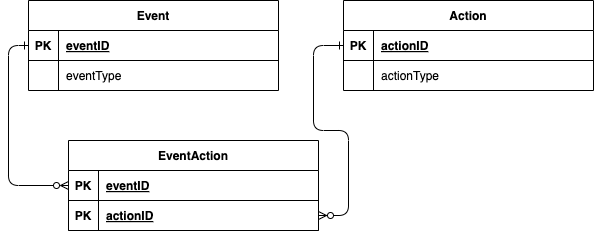

The diagram above was exported from draw.io. Its source (the exported page's mxGraphModel, read from the mxfile embedded in the PNG):
<mxGraphModel dx="954" dy="581" grid="1" gridSize="10" guides="1" tooltips="1" connect="1" arrows="1" fold="1" page="1" pageScale="1" pageWidth="850" pageHeight="1100" math="0" shadow="0" extFonts="Permanent Marker^https://fonts.googleapis.com/css?family=Permanent+Marker">
  <root>
    <mxCell id="0" />
    <mxCell id="1" parent="0" />
    <mxCell id="C-vyLk0tnHw3VtMMgP7b-2" value="Action" style="shape=table;startSize=30;container=1;collapsible=1;childLayout=tableLayout;fixedRows=1;rowLines=0;fontStyle=1;align=center;resizeLast=1;" parent="1" vertex="1">
      <mxGeometry x="425" y="120" width="250" height="90" as="geometry" />
    </mxCell>
    <mxCell id="C-vyLk0tnHw3VtMMgP7b-3" value="" style="shape=partialRectangle;collapsible=0;dropTarget=0;pointerEvents=0;fillColor=none;points=[[0,0.5],[1,0.5]];portConstraint=eastwest;top=0;left=0;right=0;bottom=1;" parent="C-vyLk0tnHw3VtMMgP7b-2" vertex="1">
      <mxGeometry y="30" width="250" height="30" as="geometry" />
    </mxCell>
    <mxCell id="C-vyLk0tnHw3VtMMgP7b-4" value="PK" style="shape=partialRectangle;overflow=hidden;connectable=0;fillColor=none;top=0;left=0;bottom=0;right=0;fontStyle=1;" parent="C-vyLk0tnHw3VtMMgP7b-3" vertex="1">
      <mxGeometry width="30" height="30" as="geometry">
        <mxRectangle width="30" height="30" as="alternateBounds" />
      </mxGeometry>
    </mxCell>
    <mxCell id="C-vyLk0tnHw3VtMMgP7b-5" value="actionID" style="shape=partialRectangle;overflow=hidden;connectable=0;fillColor=none;top=0;left=0;bottom=0;right=0;align=left;spacingLeft=6;fontStyle=5;" parent="C-vyLk0tnHw3VtMMgP7b-3" vertex="1">
      <mxGeometry x="30" width="220" height="30" as="geometry">
        <mxRectangle width="220" height="30" as="alternateBounds" />
      </mxGeometry>
    </mxCell>
    <mxCell id="C-vyLk0tnHw3VtMMgP7b-6" value="" style="shape=partialRectangle;collapsible=0;dropTarget=0;pointerEvents=0;fillColor=none;points=[[0,0.5],[1,0.5]];portConstraint=eastwest;top=0;left=0;right=0;bottom=0;" parent="C-vyLk0tnHw3VtMMgP7b-2" vertex="1">
      <mxGeometry y="60" width="250" height="30" as="geometry" />
    </mxCell>
    <mxCell id="C-vyLk0tnHw3VtMMgP7b-7" value="" style="shape=partialRectangle;overflow=hidden;connectable=0;fillColor=none;top=0;left=0;bottom=0;right=0;" parent="C-vyLk0tnHw3VtMMgP7b-6" vertex="1">
      <mxGeometry width="30" height="30" as="geometry">
        <mxRectangle width="30" height="30" as="alternateBounds" />
      </mxGeometry>
    </mxCell>
    <mxCell id="C-vyLk0tnHw3VtMMgP7b-8" value="actionType" style="shape=partialRectangle;overflow=hidden;connectable=0;fillColor=none;top=0;left=0;bottom=0;right=0;align=left;spacingLeft=6;" parent="C-vyLk0tnHw3VtMMgP7b-6" vertex="1">
      <mxGeometry x="30" width="220" height="30" as="geometry">
        <mxRectangle width="220" height="30" as="alternateBounds" />
      </mxGeometry>
    </mxCell>
    <mxCell id="C-vyLk0tnHw3VtMMgP7b-23" value="Event" style="shape=table;startSize=30;container=1;collapsible=1;childLayout=tableLayout;fixedRows=1;rowLines=0;fontStyle=1;align=center;resizeLast=1;" parent="1" vertex="1">
      <mxGeometry x="110" y="120" width="250" height="90" as="geometry" />
    </mxCell>
    <mxCell id="C-vyLk0tnHw3VtMMgP7b-24" value="" style="shape=partialRectangle;collapsible=0;dropTarget=0;pointerEvents=0;fillColor=none;points=[[0,0.5],[1,0.5]];portConstraint=eastwest;top=0;left=0;right=0;bottom=1;" parent="C-vyLk0tnHw3VtMMgP7b-23" vertex="1">
      <mxGeometry y="30" width="250" height="30" as="geometry" />
    </mxCell>
    <mxCell id="C-vyLk0tnHw3VtMMgP7b-25" value="PK" style="shape=partialRectangle;overflow=hidden;connectable=0;fillColor=none;top=0;left=0;bottom=0;right=0;fontStyle=1;" parent="C-vyLk0tnHw3VtMMgP7b-24" vertex="1">
      <mxGeometry width="30" height="30" as="geometry">
        <mxRectangle width="30" height="30" as="alternateBounds" />
      </mxGeometry>
    </mxCell>
    <mxCell id="C-vyLk0tnHw3VtMMgP7b-26" value="eventID" style="shape=partialRectangle;overflow=hidden;connectable=0;fillColor=none;top=0;left=0;bottom=0;right=0;align=left;spacingLeft=6;fontStyle=5;" parent="C-vyLk0tnHw3VtMMgP7b-24" vertex="1">
      <mxGeometry x="30" width="220" height="30" as="geometry">
        <mxRectangle width="220" height="30" as="alternateBounds" />
      </mxGeometry>
    </mxCell>
    <mxCell id="C-vyLk0tnHw3VtMMgP7b-27" value="" style="shape=partialRectangle;collapsible=0;dropTarget=0;pointerEvents=0;fillColor=none;points=[[0,0.5],[1,0.5]];portConstraint=eastwest;top=0;left=0;right=0;bottom=0;" parent="C-vyLk0tnHw3VtMMgP7b-23" vertex="1">
      <mxGeometry y="60" width="250" height="30" as="geometry" />
    </mxCell>
    <mxCell id="C-vyLk0tnHw3VtMMgP7b-28" value="" style="shape=partialRectangle;overflow=hidden;connectable=0;fillColor=none;top=0;left=0;bottom=0;right=0;" parent="C-vyLk0tnHw3VtMMgP7b-27" vertex="1">
      <mxGeometry width="30" height="30" as="geometry">
        <mxRectangle width="30" height="30" as="alternateBounds" />
      </mxGeometry>
    </mxCell>
    <mxCell id="C-vyLk0tnHw3VtMMgP7b-29" value="eventType" style="shape=partialRectangle;overflow=hidden;connectable=0;fillColor=none;top=0;left=0;bottom=0;right=0;align=left;spacingLeft=6;" parent="C-vyLk0tnHw3VtMMgP7b-27" vertex="1">
      <mxGeometry x="30" width="220" height="30" as="geometry">
        <mxRectangle width="220" height="30" as="alternateBounds" />
      </mxGeometry>
    </mxCell>
    <mxCell id="7Cu_68K37jV6bTj45eJg-8" value="EventAction" style="shape=table;startSize=30;container=1;collapsible=1;childLayout=tableLayout;fixedRows=1;rowLines=0;fontStyle=1;align=center;resizeLast=1;" vertex="1" parent="1">
      <mxGeometry x="150" y="260" width="250" height="90" as="geometry" />
    </mxCell>
    <mxCell id="7Cu_68K37jV6bTj45eJg-27" value="" style="shape=partialRectangle;collapsible=0;dropTarget=0;pointerEvents=0;fillColor=none;points=[[0,0.5],[1,0.5]];portConstraint=eastwest;top=0;left=0;right=0;bottom=1;" vertex="1" parent="7Cu_68K37jV6bTj45eJg-8">
      <mxGeometry y="30" width="250" height="30" as="geometry" />
    </mxCell>
    <mxCell id="7Cu_68K37jV6bTj45eJg-28" value="PK" style="shape=partialRectangle;overflow=hidden;connectable=0;fillColor=none;top=0;left=0;bottom=0;right=0;fontStyle=1;" vertex="1" parent="7Cu_68K37jV6bTj45eJg-27">
      <mxGeometry width="30" height="30" as="geometry">
        <mxRectangle width="30" height="30" as="alternateBounds" />
      </mxGeometry>
    </mxCell>
    <mxCell id="7Cu_68K37jV6bTj45eJg-29" value="eventID" style="shape=partialRectangle;overflow=hidden;connectable=0;fillColor=none;top=0;left=0;bottom=0;right=0;align=left;spacingLeft=6;fontStyle=5;strokeColor=default;" vertex="1" parent="7Cu_68K37jV6bTj45eJg-27">
      <mxGeometry x="30" width="220" height="30" as="geometry">
        <mxRectangle width="220" height="30" as="alternateBounds" />
      </mxGeometry>
    </mxCell>
    <mxCell id="7Cu_68K37jV6bTj45eJg-9" value="" style="shape=partialRectangle;collapsible=0;dropTarget=0;pointerEvents=0;fillColor=none;points=[[0,0.5],[1,0.5]];portConstraint=eastwest;top=0;left=0;right=0;bottom=1;" vertex="1" parent="7Cu_68K37jV6bTj45eJg-8">
      <mxGeometry y="60" width="250" height="30" as="geometry" />
    </mxCell>
    <mxCell id="7Cu_68K37jV6bTj45eJg-10" value="PK" style="shape=partialRectangle;overflow=hidden;connectable=0;fillColor=none;top=0;left=0;bottom=0;right=0;fontStyle=1;" vertex="1" parent="7Cu_68K37jV6bTj45eJg-9">
      <mxGeometry width="30" height="30" as="geometry">
        <mxRectangle width="30" height="30" as="alternateBounds" />
      </mxGeometry>
    </mxCell>
    <mxCell id="7Cu_68K37jV6bTj45eJg-11" value="actionID" style="shape=partialRectangle;overflow=hidden;connectable=0;fillColor=none;top=0;left=0;bottom=0;right=0;align=left;spacingLeft=6;fontStyle=5;" vertex="1" parent="7Cu_68K37jV6bTj45eJg-9">
      <mxGeometry x="30" width="220" height="30" as="geometry">
        <mxRectangle width="220" height="30" as="alternateBounds" />
      </mxGeometry>
    </mxCell>
    <mxCell id="7Cu_68K37jV6bTj45eJg-31" value="" style="edgeStyle=entityRelationEdgeStyle;endArrow=ERzeroToMany;startArrow=ERone;endFill=1;startFill=0;exitX=0;exitY=0.5;exitDx=0;exitDy=0;entryX=1;entryY=0.5;entryDx=0;entryDy=0;" edge="1" parent="1" source="C-vyLk0tnHw3VtMMgP7b-3" target="7Cu_68K37jV6bTj45eJg-9">
      <mxGeometry width="100" height="100" relative="1" as="geometry">
        <mxPoint x="710" y="175" as="sourcePoint" />
        <mxPoint x="720" y="410" as="targetPoint" />
      </mxGeometry>
    </mxCell>
    <mxCell id="7Cu_68K37jV6bTj45eJg-35" style="edgeStyle=orthogonalEdgeStyle;rounded=1;orthogonalLoop=1;jettySize=auto;html=1;exitX=0;exitY=0.5;exitDx=0;exitDy=0;entryX=0;entryY=0.5;entryDx=0;entryDy=0;curved=0;startArrow=ERone;startFill=0;endArrow=ERzeroToMany;endFill=0;" edge="1" parent="1" source="C-vyLk0tnHw3VtMMgP7b-24" target="7Cu_68K37jV6bTj45eJg-27">
      <mxGeometry relative="1" as="geometry" />
    </mxCell>
  </root>
</mxGraphModel>